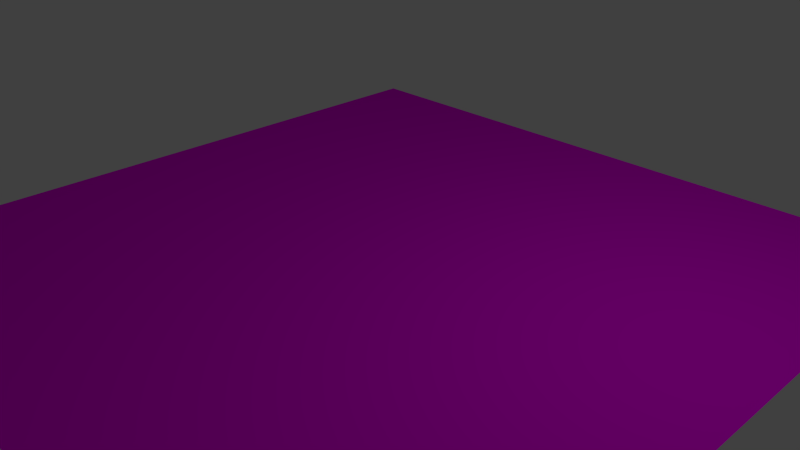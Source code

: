 # Source: wasser.blend  (saved by Blender 2.76.0; exported with 4.5.12 LTS)
import bpy
from mathutils import Matrix  # noqa: F401  (used for matrix-valued properties, if any)

bpy.ops.wm.read_factory_settings(use_empty=True)
scene = bpy.context.scene
scene.name = 'Scene'

# ---- collections
col_collection_1 = bpy.data.collections.new('Collection 1'); scene.collection.children.link(col_collection_1)

# ---- images (referenced by path relative to the original .blend; pixels are not part of the script)
import os
ASSET_DIR = os.environ.get("B2B_ASSET_DIR", "")  # directory of the original .blend (textures are referenced by path, not embedded)
HERE = os.path.dirname(os.path.abspath(__file__))  # packed textures are extracted next to this script under _unpacked/

def load_image(name, relpath, width, height, colorspace="sRGB"):
    """Load a texture the original file referenced (path relative to the .blend, or extracted next to this script)."""
    p = next((c for c in (os.path.join(HERE, relpath), os.path.join(ASSET_DIR, relpath)) if relpath and os.path.exists(c)), "")
    if p:
        img = bpy.data.images.load(p, check_existing=True)
        img.name = name
    else:  # same state as the original file: an image datablock whose file is absent (Cycles renders it pink)
        img = bpy.data.images.new(name, width, height)
        img.source = "FILE"
        img.filepath = "//" + (relpath or name)
    img.colorspace_settings.name = colorspace
    return img
img_224262_wasser_textur_abstrakten_blau_see_fluss_jpg = load_image('224262_wasser-textur-abstrakten-blau-see-fluss.jpg', '224262_wasser-textur-abstrakten-blau-see-fluss.jpg', 1024, 1024, 'sRGB')

# ---- materials (node trees are filled in below, after node groups)
mat_wasser = bpy.data.materials.new('wasser')
mat_wasser.alpha_threshold = 0.0
mat_wasser.preview_render_type = 'FLAT'
mat_wasser.diffuse_color = (0.03383, 0.1656, 0.8, 1.0)
mat_wasser.specular_color = (0.05651, 0.1412, 1.0)
mat_wasser.roughness = 0.5

# ---- material node trees
mat_wasser.use_nodes = True; mat_wasser.node_tree.nodes.clear()
_N = mat_wasser.node_tree.nodes; _L = mat_wasser.node_tree.links
n0 = _N.new('ShaderNodeOutputMaterial'); n0.name = 'Material Output'; n0.location = (300, 300)
n1 = _N.new('ShaderNodeBsdfDiffuse'); n1.name = 'Diffuse BSDF'; n1.location = (10, 300)
n2 = _N.new('ShaderNodeTexImage'); n2.name = 'Image Texture'; n2.location = (-180, 300)
n2.width = 140
n2.image = img_224262_wasser_textur_abstrakten_blau_see_fluss_jpg
_L.new(n1.outputs[0], n0.inputs[0])
_L.new(n2.outputs[0], n1.inputs[0])
n0.is_active_output = True

# ---- world
world_world = bpy.data.worlds.new('World'); scene.world = world_world
world_world.color = (0.05088, 0.05088, 0.05088)
world_world.use_sun_shadow = False
world_world.sun_shadow_jitter_overblur = 0.0
world_world.cycles.sampling_method = 'MANUAL'
world_world.cycles.sample_map_resolution = 256

# ---- cameras
cam_camera = bpy.data.cameras.new('Camera')
cam_camera.clip_end = 100.0
cam_camera.lens = 35.0
cam_camera.sensor_width = 32.0
cam_camera.sensor_height = 18.0
cam_camera.ortho_scale = 7.314
cam_camera.dof.focus_distance = 0.0

# ---- lights
light_lamp = bpy.data.lights.new('Lamp', 'POINT')
light_lamp.transmission_factor = 0.0
light_lamp.cutoff_distance = 30.0
light_lamp.energy = 100.0
light_lamp.shadow_buffer_clip_start = 1.001
light_lamp.shadow_soft_size = 0.1
light_lamp.shadow_maximum_resolution = 0.006
light_lamp.use_absolute_resolution = True
light_lamp.cycles.use_multiple_importance_sampling = False

# ---- meshes
me_plane = bpy.data.meshes.new('Plane')
me_plane.from_pydata([(-1.0, -1.0, 0.0), (1.0, -1.0, 0.0), (-1.0, 1.0, 0.0), (1.0, 1.0, 0.0)], [], [(0, 1, 3, 2)])
_uv = me_plane.uv_layers.new(name='UVMap')
_uv.uv.foreach_set('vector', [8.168e-05, 8.164e-05, 0.6666, 8.164e-05, 0.6666, 0.9999, 8.164e-05, 0.9999])
me_plane.materials.append(mat_wasser)
me_plane.use_remesh_preserve_volume = False
me_plane.use_remesh_preserve_attributes = False
me_plane.use_mirror_vertex_groups = False
me_plane.update()

# ---- objects
ob_plane = bpy.data.objects.new('Plane', me_plane)
ob_lamp = bpy.data.objects.new('Lamp', light_lamp)
ob_camera = bpy.data.objects.new('Camera', cam_camera)

# ---- transforms, parenting, visibility, modifiers, constraints
ob_plane.location = (0.0, 0.0, 0.0)
ob_plane.scale = (4.926, 4.926, 4.926)
ob_plane.lineart.crease_threshold = 0.0
ob_lamp.location = (4.076, 1.005, 5.904)
ob_lamp.rotation_euler = (0.6503, 0.05522, 1.866)
ob_lamp.lock_rotations_4d = False
ob_lamp.empty_display_type = 'ARROWS'
ob_lamp.color = (0.0, 0.0, 0.0, 0.0)
ob_lamp.lineart.crease_threshold = 0.0
ob_camera.location = (7.481, -6.508, 5.344)
ob_camera.rotation_euler = (1.109, 0.01082, 0.8149)
ob_camera.lock_rotations_4d = False
ob_camera.empty_display_type = 'ARROWS'
ob_camera.color = (0.0, 0.0, 0.0, 0.0)
ob_camera.display_type = 'WIRE'
ob_camera.lineart.crease_threshold = 0.0

# ---- collection membership
col_collection_1.objects.link(ob_plane)
col_collection_1.objects.link(ob_lamp)
col_collection_1.objects.link(ob_camera)

# ---- scene / render settings (as saved in the file)
scene.camera = ob_camera
scene.frame_start = 1; scene.frame_end = 250; scene.frame_set(1)
scene.render.engine = 'CYCLES'
scene.render.resolution_percentage = 50
scene.render.dither_intensity = 0.0
scene.cycles.use_denoising = False
scene.cycles.samples = 10
scene.cycles.sampling_pattern = 'TABULATED_SOBOL'
scene.cycles.light_sampling_threshold = 0.0
scene.cycles.use_adaptive_sampling = False
scene.cycles.use_light_tree = False
scene.cycles.blur_glossy = 0.0
scene.cycles.pixel_filter_type = 'GAUSSIAN'
scene.cycles.sample_clamp_indirect = 0.0
scene.view_settings.view_transform = 'Standard'
bpy.context.view_layer.update()
